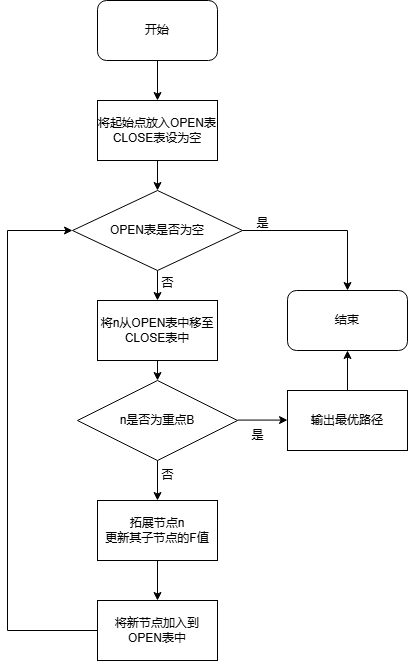

The diagram above was exported from draw.io. Its source (the exported page's mxGraphModel, read from the mxfile embedded in the PNG):
<mxGraphModel dx="1256" dy="728" grid="1" gridSize="10" guides="1" tooltips="1" connect="1" arrows="1" fold="1" page="1" pageScale="1" pageWidth="827" pageHeight="1169" math="0" shadow="0">
  <root>
    <mxCell id="0" />
    <mxCell id="1" parent="0" />
    <mxCell id="6nAW65Pm5tTWCcjwH2Nf-1" value="开始" style="rounded=1;whiteSpace=wrap;html=1;" vertex="1" parent="1">
      <mxGeometry x="170" y="310" width="120" height="60" as="geometry" />
    </mxCell>
    <mxCell id="6nAW65Pm5tTWCcjwH2Nf-2" value="" style="endArrow=classic;html=1;rounded=0;entryX=0.5;entryY=0;entryDx=0;entryDy=0;exitX=0.5;exitY=1;exitDx=0;exitDy=0;" edge="1" parent="1" source="6nAW65Pm5tTWCcjwH2Nf-1" target="6nAW65Pm5tTWCcjwH2Nf-3">
      <mxGeometry width="50" height="50" relative="1" as="geometry">
        <mxPoint x="230" y="290" as="sourcePoint" />
        <mxPoint x="230" y="380" as="targetPoint" />
      </mxGeometry>
    </mxCell>
    <mxCell id="6nAW65Pm5tTWCcjwH2Nf-3" value="将起始点放入OPEN表&lt;div&gt;CLOSE表设为空&lt;/div&gt;" style="rounded=0;whiteSpace=wrap;html=1;" vertex="1" parent="1">
      <mxGeometry x="170" y="410" width="120" height="60" as="geometry" />
    </mxCell>
    <mxCell id="6nAW65Pm5tTWCcjwH2Nf-4" value="" style="endArrow=classic;html=1;rounded=0;exitX=0.5;exitY=1;exitDx=0;exitDy=0;" edge="1" parent="1" source="6nAW65Pm5tTWCcjwH2Nf-3">
      <mxGeometry width="50" height="50" relative="1" as="geometry">
        <mxPoint x="230" y="440" as="sourcePoint" />
        <mxPoint x="230" y="500" as="targetPoint" />
      </mxGeometry>
    </mxCell>
    <mxCell id="6nAW65Pm5tTWCcjwH2Nf-5" value="OPEN表是否为空" style="rhombus;whiteSpace=wrap;html=1;" vertex="1" parent="1">
      <mxGeometry x="145" y="500" width="170" height="80" as="geometry" />
    </mxCell>
    <mxCell id="6nAW65Pm5tTWCcjwH2Nf-6" value="" style="endArrow=classic;html=1;rounded=0;entryX=0.5;entryY=0;entryDx=0;entryDy=0;" edge="1" parent="1" target="6nAW65Pm5tTWCcjwH2Nf-7">
      <mxGeometry width="50" height="50" relative="1" as="geometry">
        <mxPoint x="230" y="580" as="sourcePoint" />
        <mxPoint x="230" y="630" as="targetPoint" />
      </mxGeometry>
    </mxCell>
    <mxCell id="6nAW65Pm5tTWCcjwH2Nf-7" value="将n从OPEN表中移至CLOSE表中" style="rounded=0;whiteSpace=wrap;html=1;" vertex="1" parent="1">
      <mxGeometry x="170" y="610" width="120" height="60" as="geometry" />
    </mxCell>
    <mxCell id="6nAW65Pm5tTWCcjwH2Nf-8" value="" style="endArrow=classic;html=1;rounded=0;entryX=0.5;entryY=0;entryDx=0;entryDy=0;exitX=0.5;exitY=1;exitDx=0;exitDy=0;" edge="1" parent="1" source="6nAW65Pm5tTWCcjwH2Nf-7" target="6nAW65Pm5tTWCcjwH2Nf-9">
      <mxGeometry width="50" height="50" relative="1" as="geometry">
        <mxPoint x="230" y="690" as="sourcePoint" />
        <mxPoint x="230" y="750" as="targetPoint" />
      </mxGeometry>
    </mxCell>
    <mxCell id="6nAW65Pm5tTWCcjwH2Nf-9" value="n是否为重点B" style="rhombus;whiteSpace=wrap;html=1;" vertex="1" parent="1">
      <mxGeometry x="150" y="690" width="160" height="80" as="geometry" />
    </mxCell>
    <mxCell id="6nAW65Pm5tTWCcjwH2Nf-10" value="" style="endArrow=classic;html=1;rounded=0;exitX=0.5;exitY=1;exitDx=0;exitDy=0;entryX=0.5;entryY=0;entryDx=0;entryDy=0;" edge="1" parent="1" source="6nAW65Pm5tTWCcjwH2Nf-9" target="6nAW65Pm5tTWCcjwH2Nf-11">
      <mxGeometry width="50" height="50" relative="1" as="geometry">
        <mxPoint x="230" y="830" as="sourcePoint" />
        <mxPoint x="230" y="870" as="targetPoint" />
      </mxGeometry>
    </mxCell>
    <mxCell id="6nAW65Pm5tTWCcjwH2Nf-11" value="拓展节点n&lt;div&gt;更新其子节点的F值&lt;/div&gt;" style="rounded=0;whiteSpace=wrap;html=1;" vertex="1" parent="1">
      <mxGeometry x="170" y="810" width="120" height="60" as="geometry" />
    </mxCell>
    <mxCell id="6nAW65Pm5tTWCcjwH2Nf-12" value="" style="endArrow=classic;html=1;rounded=0;exitX=0.5;exitY=1;exitDx=0;exitDy=0;entryX=0.5;entryY=0;entryDx=0;entryDy=0;" edge="1" parent="1" source="6nAW65Pm5tTWCcjwH2Nf-11" target="6nAW65Pm5tTWCcjwH2Nf-13">
      <mxGeometry width="50" height="50" relative="1" as="geometry">
        <mxPoint x="230" y="930" as="sourcePoint" />
        <mxPoint x="230" y="960" as="targetPoint" />
      </mxGeometry>
    </mxCell>
    <mxCell id="6nAW65Pm5tTWCcjwH2Nf-13" value="将新节点加入到&lt;div&gt;OPEN表中&lt;/div&gt;" style="rounded=0;whiteSpace=wrap;html=1;" vertex="1" parent="1">
      <mxGeometry x="170" y="910" width="120" height="60" as="geometry" />
    </mxCell>
    <mxCell id="6nAW65Pm5tTWCcjwH2Nf-14" value="" style="endArrow=classic;html=1;rounded=0;entryX=0;entryY=0.5;entryDx=0;entryDy=0;exitX=0;exitY=0.5;exitDx=0;exitDy=0;" edge="1" parent="1" source="6nAW65Pm5tTWCcjwH2Nf-13" target="6nAW65Pm5tTWCcjwH2Nf-5">
      <mxGeometry width="50" height="50" relative="1" as="geometry">
        <mxPoint x="170" y="990" as="sourcePoint" />
        <mxPoint x="220" y="940" as="targetPoint" />
        <Array as="points">
          <mxPoint x="80" y="940" />
          <mxPoint x="80" y="540" />
        </Array>
      </mxGeometry>
    </mxCell>
    <mxCell id="6nAW65Pm5tTWCcjwH2Nf-15" value="" style="endArrow=classic;html=1;rounded=0;" edge="1" parent="1">
      <mxGeometry width="50" height="50" relative="1" as="geometry">
        <mxPoint x="310" y="729.58" as="sourcePoint" />
        <mxPoint x="360" y="729.58" as="targetPoint" />
      </mxGeometry>
    </mxCell>
    <mxCell id="6nAW65Pm5tTWCcjwH2Nf-16" value="输出最优路径" style="rounded=0;whiteSpace=wrap;html=1;" vertex="1" parent="1">
      <mxGeometry x="360" y="700" width="120" height="60" as="geometry" />
    </mxCell>
    <mxCell id="6nAW65Pm5tTWCcjwH2Nf-17" value="" style="endArrow=classic;html=1;rounded=0;exitX=0.5;exitY=0;exitDx=0;exitDy=0;entryX=0.5;entryY=1;entryDx=0;entryDy=0;" edge="1" parent="1" source="6nAW65Pm5tTWCcjwH2Nf-16" target="6nAW65Pm5tTWCcjwH2Nf-18">
      <mxGeometry width="50" height="50" relative="1" as="geometry">
        <mxPoint x="420" y="760" as="sourcePoint" />
        <mxPoint x="420" y="670" as="targetPoint" />
      </mxGeometry>
    </mxCell>
    <mxCell id="6nAW65Pm5tTWCcjwH2Nf-18" value="结束" style="rounded=1;whiteSpace=wrap;html=1;" vertex="1" parent="1">
      <mxGeometry x="360" y="600" width="120" height="60" as="geometry" />
    </mxCell>
    <mxCell id="6nAW65Pm5tTWCcjwH2Nf-20" value="" style="endArrow=classic;html=1;rounded=0;exitX=1;exitY=0.5;exitDx=0;exitDy=0;entryX=0.5;entryY=0;entryDx=0;entryDy=0;" edge="1" parent="1" source="6nAW65Pm5tTWCcjwH2Nf-5" target="6nAW65Pm5tTWCcjwH2Nf-18">
      <mxGeometry width="50" height="50" relative="1" as="geometry">
        <mxPoint x="320" y="540" as="sourcePoint" />
        <mxPoint x="362" y="490" as="targetPoint" />
        <Array as="points">
          <mxPoint x="420" y="540" />
        </Array>
      </mxGeometry>
    </mxCell>
    <mxCell id="6nAW65Pm5tTWCcjwH2Nf-23" value="是" style="text;html=1;align=center;verticalAlign=middle;resizable=0;points=[];autosize=1;strokeColor=none;fillColor=none;" vertex="1" parent="1">
      <mxGeometry x="310" y="730" width="40" height="30" as="geometry" />
    </mxCell>
    <mxCell id="6nAW65Pm5tTWCcjwH2Nf-24" value="否" style="text;html=1;align=center;verticalAlign=middle;resizable=0;points=[];autosize=1;strokeColor=none;fillColor=none;" vertex="1" parent="1">
      <mxGeometry x="220" y="770" width="40" height="30" as="geometry" />
    </mxCell>
    <mxCell id="6nAW65Pm5tTWCcjwH2Nf-25" value="是" style="text;html=1;align=center;verticalAlign=middle;resizable=0;points=[];autosize=1;strokeColor=none;fillColor=none;" vertex="1" parent="1">
      <mxGeometry x="315" y="518" width="40" height="30" as="geometry" />
    </mxCell>
    <mxCell id="6nAW65Pm5tTWCcjwH2Nf-26" value="否" style="text;html=1;align=center;verticalAlign=middle;resizable=0;points=[];autosize=1;strokeColor=none;fillColor=none;" vertex="1" parent="1">
      <mxGeometry x="220" y="578" width="40" height="30" as="geometry" />
    </mxCell>
  </root>
</mxGraphModel>